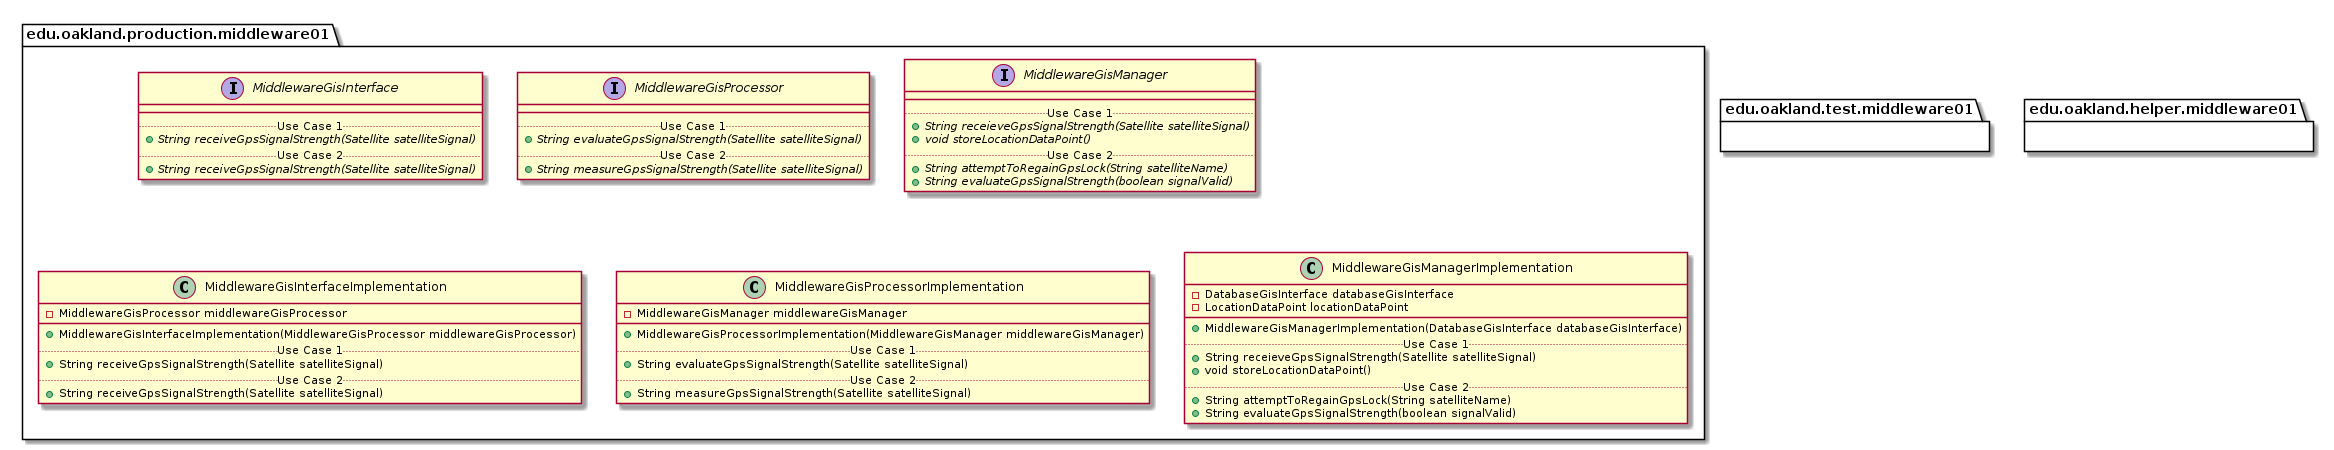

The diagram above was rendered by PlantUML. Its source (embedded in the PNG):
@startuml Middleware01Packages


package edu.oakland.production.middleware01 {

}


package edu.oakland.production.middleware01 {
    interface MiddlewareGisInterface {
        __
        .. Use Case 1 ..
        {abstract} + String receiveGpsSignalStrength(Satellite satelliteSignal)
        .. Use Case 2 ..
        {abstract} + String receiveGpsSignalStrength(Satellite satelliteSignal)
    }
}


package edu.oakland.production.middleware01 {
    interface MiddlewareGisProcessor {
        __
        .. Use Case 1 ..
        {abstract} + String evaluateGpsSignalStrength(Satellite satelliteSignal)
        .. Use Case 2 ..
        {abstract} + String measureGpsSignalStrength(Satellite satelliteSignal)
    }
}


package edu.oakland.production.middleware01 {
    interface MiddlewareGisManager {
        __
        .. Use Case 1 ..
        {abstract} + String receieveGpsSignalStrength(Satellite satelliteSignal)
        {abstract} + void storeLocationDataPoint()
        .. Use Case 2 ..
        {abstract} + String attemptToRegainGpsLock(String satelliteName)
        {abstract} + String evaluateGpsSignalStrength(boolean signalValid)
    }
}


package edu.oakland.production.middleware01 {
    class MiddlewareGisInterfaceImplementation {
        - MiddlewareGisProcessor middlewareGisProcessor
        __
        + MiddlewareGisInterfaceImplementation(MiddlewareGisProcessor middlewareGisProcessor)
        .. Use Case 1 ..
        + String receiveGpsSignalStrength(Satellite satelliteSignal)
        .. Use Case 2 ..
        + String receiveGpsSignalStrength(Satellite satelliteSignal)
    }
}


package edu.oakland.production.middleware01 {
    class MiddlewareGisProcessorImplementation {
        - MiddlewareGisManager middlewareGisManager
        __
        + MiddlewareGisProcessorImplementation(MiddlewareGisManager middlewareGisManager)
        .. Use Case 1 ..
        + String evaluateGpsSignalStrength(Satellite satelliteSignal)
        .. Use Case 2 ..
        + String measureGpsSignalStrength(Satellite satelliteSignal)
    }
}


package edu.oakland.production.middleware01 {
    class MiddlewareGisManagerImplementation {
        - DatabaseGisInterface databaseGisInterface
        - LocationDataPoint locationDataPoint
        __
        + MiddlewareGisManagerImplementation(DatabaseGisInterface databaseGisInterface)
        .. Use Case 1 ..
        + String receieveGpsSignalStrength(Satellite satelliteSignal)
        + void storeLocationDataPoint()
        .. Use Case 2 ..
        + String attemptToRegainGpsLock(String satelliteName)
        + String evaluateGpsSignalStrength(boolean signalValid)
    }
}



package edu.oakland.test.middleware01 {
    
}


package edu.oakland.helper.middleware01 {
    
}


@enduml